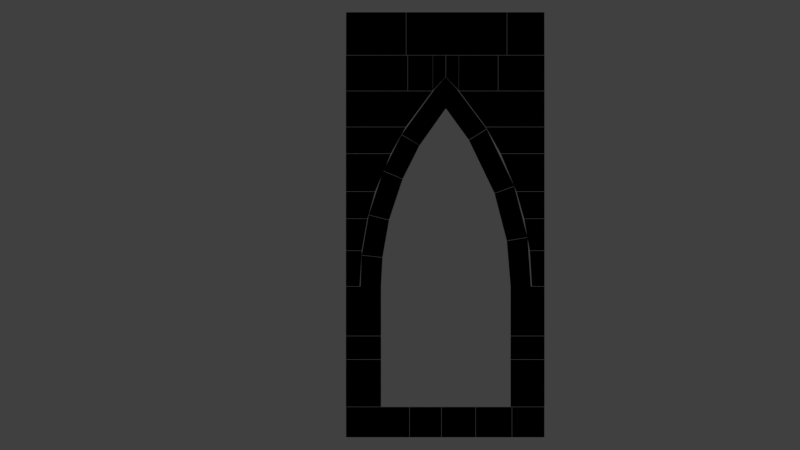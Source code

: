 # Source: FM_ARENA_0_Castle_0_SmallDoor.blend  (saved by Blender 2.79.0; exported with 4.5.12 LTS)
import bpy
from mathutils import Matrix  # noqa: F401  (used for matrix-valued properties, if any)

bpy.ops.wm.read_factory_settings(use_empty=True)
scene = bpy.context.scene
scene.name = 'Scene'

# ---- collections
col_collection_1 = bpy.data.collections.new('Collection 1'); scene.collection.children.link(col_collection_1)

# ---- materials (node trees are filled in below, after node groups)
mat_material_001 = bpy.data.materials.new('Material.001')
mat_material_001.alpha_threshold = 0.0
mat_material_001.diffuse_color = (0.0, 0.0, 0.0, 1.0)
mat_material_001.roughness = 0.5

# ---- material node trees

# ---- world
world_world = bpy.data.worlds.new('World'); scene.world = world_world
world_world.color = (0.05088, 0.05088, 0.05088)
world_world.use_sun_shadow = False
world_world.sun_shadow_jitter_overblur = 0.0
world_world.cycles.sampling_method = 'MANUAL'

# ---- cameras
cam_camera = bpy.data.cameras.new('Camera')
cam_camera.type = 'ORTHO'
cam_camera.clip_end = 100.0
cam_camera.lens = 35.0
cam_camera.sensor_width = 32.0
cam_camera.sensor_height = 18.0
cam_camera.ortho_scale = 28.21
cam_camera.dof.focus_distance = 0.0

# ---- lights
light_lamp = bpy.data.lights.new('Lamp', 'POINT')
light_lamp.transmission_factor = 0.0
light_lamp.cutoff_distance = 30.0
light_lamp.energy = 100.0
light_lamp.shadow_buffer_clip_start = 1.001
light_lamp.shadow_soft_size = 0.1
light_lamp.shadow_maximum_resolution = 0.006
light_lamp.use_absolute_resolution = True

# ---- meshes
me_wall = bpy.data.meshes.new('Wall')
me_wall.from_pydata([(-1.995, -0.995, 0.005), (-1.995, 0.995, 0.005), (-1.995, 0.995, 1.07), (-1.995, -0.995, 1.07), (0.2377, -0.995, 0.005), (0.2377, 0.995, 0.005), (0.2377, 0.995, 1.07), (0.2377, -0.995, 1.07), (3.859, -1.033, 0.005), (3.859, 1.033, 0.005), (3.859, 1.033, 1.07), (3.859, -1.033, 1.07), (4.995, -1.033, 0.005), (4.995, 1.033, 0.005), (4.995, 1.033, 1.07), (4.995, -1.033, 1.07), (0.2477, -0.9983, 0.005), (0.2477, 0.9983, 0.005), (0.2477, 0.9983, 1.07), (0.2477, -0.9983, 1.07), (1.361, -0.9983, 0.005), (1.361, 0.9983, 0.005), (1.361, 0.9983, 1.07), (1.361, -0.9983, 1.07), (1.371, -1.046, 0.005), (1.371, 1.046, 0.005), (1.371, 1.046, 1.07), (1.371, -1.046, 1.07), (2.568, -1.046, 0.005), (2.568, 1.046, 0.005), (2.568, 1.046, 1.07), (2.568, -1.046, 1.07), (2.578, -0.963, 0.005), (2.578, 0.963, 0.005), (2.578, 0.963, 1.07), (2.578, -0.963, 1.07), (3.849, -0.963, 0.005), (3.849, 0.963, 0.005), (3.849, 0.963, 1.07), (3.849, -0.963, 1.07), (-2.0, -1.04, 1.08), (-2.0, 1.04, 1.08), (-2.0, 1.04, 2.741), (-2.0, -1.04, 2.741), (-1.015, -1.04, 1.08), (-0.765, 1.04, 1.08), (-0.765, 1.04, 2.741), (-1.015, -1.04, 2.741), (4.055, -0.9929, 1.08), (3.805, 0.9929, 1.08), (3.805, 0.9929, 2.741), (4.055, -0.9929, 2.741), (5.0, -0.9929, 1.08), (5.0, 0.9929, 1.08), (5.0, 0.9929, 2.741), (5.0, -0.9929, 2.741), (-2.0, -0.9944, 2.751), (-2.0, 0.9944, 2.751), (-2.0, 0.9944, 3.57), (-2.0, -0.9944, 3.57), (-1.015, -0.9944, 2.751), (-0.765, 0.9944, 2.751), (-0.765, 0.9944, 3.57), (-1.015, -0.9944, 3.57), (4.055, -1.015, 2.751), (3.805, 1.015, 2.751), (3.805, 1.015, 3.57), (4.055, -1.015, 3.57), (5.0, -1.015, 2.751), (5.0, 1.015, 2.751), (5.0, 1.015, 3.57), (5.0, -1.015, 3.57), (-2.0, -1.046, 3.58), (-2.0, 1.046, 3.58), (-2.0, 1.046, 5.32), (-2.0, -1.046, 5.32), (-1.015, -1.046, 3.58), (-0.765, 1.046, 3.58), (-0.765, 1.046, 5.32), (-1.015, -1.046, 5.32), (4.055, -0.9717, 3.58), (3.805, 0.9717, 3.58), (3.805, 0.9717, 5.32), (4.055, -0.9717, 5.32), (5.0, -0.9717, 3.58), (5.0, 0.9717, 3.58), (5.0, 0.9717, 5.32), (5.0, -0.9717, 5.32), (-2.0, -0.9639, 5.33), (-2.0, 0.9639, 5.33), (-2.0, 0.9639, 6.579), (-2.0, -0.9639, 6.579), (-1.515, -0.9639, 5.33), (-1.515, 0.9639, 5.33), (-1.44, 0.9639, 6.579), (-1.44, -0.9639, 6.579), (4.555, -0.9936, 5.33), (4.555, 0.9936, 5.33), (4.48, 0.9936, 6.579), (4.48, -0.9936, 6.579), (5.0, -0.9936, 5.33), (5.0, 0.9936, 5.33), (5.0, 0.9936, 6.579), (5.0, -0.9936, 6.579), (-2.0, -0.952, 6.589), (-2.0, 0.952, 6.589), (-2.0, 0.952, 7.707), (-2.0, -0.952, 7.707), (-1.439, -0.952, 6.589), (-1.439, 0.952, 6.589), (-1.242, 0.952, 7.707), (-1.242, -0.952, 7.707), (4.479, -0.9763, 6.589), (4.479, 0.9763, 6.589), (4.282, 0.9763, 7.707), (4.282, -0.9763, 7.707), (5.0, -0.9763, 6.589), (5.0, 0.9763, 6.589), (5.0, 0.9763, 7.707), (5.0, -0.9763, 7.707), (-2.0, -0.9973, 7.717), (-2.0, 0.9973, 7.717), (-2.0, 0.9973, 8.663), (-2.0, -0.9973, 8.663), (-1.239, -0.9973, 7.717), (-1.239, 0.9973, 7.717), (-0.9715, 0.9973, 8.663), (-0.9715, -0.9973, 8.663), (4.279, -0.9676, 7.717), (4.279, 0.9676, 7.717), (4.012, 0.9676, 8.663), (4.012, -0.9676, 8.663), (5.0, -0.9676, 7.717), (5.0, 0.9676, 7.717), (5.0, 0.9676, 8.663), (5.0, -0.9676, 8.663), (-2.0, -0.9919, 8.673), (-2.0, 0.9919, 8.673), (-2.0, 0.9919, 9.999), (-2.0, -0.9919, 9.999), (-0.9682, -0.9919, 8.673), (-0.9682, 0.9919, 8.673), (-0.4201, 0.9919, 9.999), (-0.4201, -0.9919, 9.999), (4.008, -0.9985, 8.673), (4.008, 0.9985, 8.673), (3.46, 0.9985, 9.999), (3.46, -0.9985, 9.999), (5.0, -0.9985, 8.673), (5.0, 0.9985, 8.673), (5.0, 0.9985, 9.999), (5.0, -0.9985, 9.999), (-2.0, -1.039, 10.01), (-2.0, 1.039, 10.01), (-2.0, 1.039, 10.94), (-2.0, -1.039, 10.94), (-0.4151, -1.039, 10.01), (-0.4151, 1.039, 10.01), (0.1065, 1.039, 10.94), (0.1065, -1.039, 10.94), (3.455, -1.048, 10.01), (3.455, 1.048, 10.01), (2.933, 1.048, 10.94), (2.933, -1.048, 10.94), (5.0, -1.048, 10.01), (5.0, 1.048, 10.01), (5.0, 1.048, 10.94), (5.0, -1.048, 10.94), (-2.0, -1.019, 10.95), (-2.0, 1.019, 10.95), (-2.0, 1.019, 12.21), (-2.0, -1.019, 12.21), (0.1129, -1.019, 10.95), (0.1129, 1.019, 10.95), (1.05, 1.019, 12.21), (1.05, -1.019, 12.21), (2.927, -1.007, 10.95), (2.927, 1.007, 10.95), (1.99, 1.007, 12.21), (1.99, -1.007, 12.21), (5.0, -1.007, 10.95), (5.0, 1.007, 10.95), (5.0, 1.007, 12.21), (5.0, -1.007, 12.21), (1.064, -0.9592, 12.23), (1.064, 0.9592, 12.23), (1.064, 0.9592, 13.47), (1.064, -0.9592, 13.47), (1.515, -0.9592, 12.71), (1.515, 0.9592, 12.71), (1.515, 0.9592, 13.47), (1.515, -0.9592, 13.47), (-2.0, -1.044, 12.22), (-2.0, 1.044, 12.22), (-2.0, 1.044, 13.47), (-2.0, -1.044, 13.47), (0.1727, -1.044, 12.22), (0.1727, 1.044, 12.22), (0.1727, 1.044, 13.47), (0.1727, -1.044, 13.47), (0.1827, -1.024, 12.22), (0.1827, 1.024, 12.22), (0.1827, 1.024, 13.47), (0.1827, -1.024, 13.47), (1.059, -1.024, 12.22), (1.059, 1.024, 12.22), (1.059, 1.024, 13.47), (1.059, -1.024, 13.47), (1.525, -1.045, 12.71), (1.525, 1.045, 12.71), (1.525, 1.045, 13.47), (1.525, -1.045, 13.47), (1.976, -1.045, 12.23), (1.976, 1.045, 12.23), (1.976, 1.045, 13.47), (1.976, -1.045, 13.47), (1.981, -0.9661, 12.22), (1.981, 0.9661, 12.22), (1.981, 0.9661, 13.47), (1.981, -0.9661, 13.47), (3.361, -0.9661, 12.22), (3.361, 0.9661, 12.22), (3.361, 0.9661, 13.47), (3.361, -0.9661, 13.47), (3.371, -0.96, 12.22), (3.371, 0.96, 12.22), (3.371, 0.96, 13.47), (3.371, -0.96, 13.47), (5.0, -0.96, 12.22), (5.0, 0.96, 12.22), (5.0, 0.96, 13.47), (5.0, -0.96, 13.47), (-1.995, -0.9551, 13.48), (-1.995, 0.9551, 13.48), (-1.995, 0.9551, 14.99), (-1.995, -0.9551, 14.99), (0.1159, -0.9551, 13.48), (0.1159, 0.9551, 13.48), (0.1159, 0.9551, 14.99), (0.1159, -0.9551, 14.99), (3.683, -1.009, 13.48), (3.683, 1.009, 13.48), (3.683, 1.009, 14.99), (3.683, -1.009, 14.99), (4.995, -1.009, 13.48), (4.995, 1.009, 13.48), (4.995, 1.009, 14.99), (4.995, -1.009, 14.99), (0.1259, -1.049, 13.48), (0.1259, 1.049, 13.48), (0.1259, 1.049, 14.99), (0.1259, -1.049, 14.99), (1.899, -1.049, 13.48), (1.899, 1.049, 13.48), (1.899, 1.049, 14.99), (1.899, -1.049, 14.99), (3.673, -1.049, 13.48), (3.673, 1.049, 13.48), (3.673, 1.049, 14.99), (3.673, -1.049, 14.99), (-1.011, -0.967, 5.037), (-0.765, 0.9729, 5.33), (-1.501, 0.9729, 5.023), (-1.501, -0.967, 5.023), (-0.9607, -0.967, 6.367), (-0.7121, 0.9729, 6.341), (-1.448, 0.9729, 6.418), (-1.448, -0.967, 6.418), (-0.9597, -1.029, 6.377), (-0.7111, 0.9915, 6.35), (-1.447, 0.9915, 6.428), (-1.447, -1.029, 6.428), (-0.7247, -1.029, 7.72), (-0.4819, 0.9915, 7.66), (-1.201, 0.9915, 7.837), (-1.201, -1.029, 7.837), (-0.7223, -0.9807, 7.729), (-0.4796, 1.038, 7.669), (-1.198, 1.038, 7.847), (-1.198, -0.9807, 7.847), (-0.2349, -0.9807, 9.202), (-0.00432, 1.038, 9.105), (-0.6867, 1.038, 9.391), (-0.6867, -0.9807, 9.391), (-0.231, -0.9521, 9.211), (-0.0005908, 0.9877, 9.114), (-0.6827, 0.9877, 9.401), (-0.6827, -0.9521, 9.401), (0.3789, -0.9521, 10.42), (0.5942, 0.9877, 10.3), (-0.04291, 0.9877, 10.67), (-0.04291, -0.9521, 10.67), (0.384, -0.9687, 10.43), (0.5991, 0.9695, 10.3), (-0.03764, 0.9695, 10.68), (-0.03764, -0.9687, 10.68), (1.517, -0.9687, 11.98), (1.517, 0.9695, 11.6), (1.15, 0.9695, 12.31), (1.15, -0.9687, 12.31), (1.523, -1.005, 11.98), (1.523, 0.9672, 11.6), (1.89, 0.9672, 12.31), (1.89, -1.005, 12.31), (2.542, -1.005, 10.62), (2.33, 0.9672, 10.49), (2.958, 0.9672, 10.88), (2.958, -1.005, 10.88), (2.547, -0.9986, 10.61), (2.335, 1.049, 10.48), (2.964, 1.049, 10.87), (2.964, -0.9986, 10.87), (3.471, -0.9986, 8.696), (3.236, 1.049, 8.612), (3.933, 1.049, 8.861), (3.933, -0.9986, 8.861), (3.474, -0.9798, 8.686), (3.239, 1.042, 8.603), (3.936, 1.042, 8.851), (3.936, -0.9798, 8.851), (3.918, -0.9798, 6.976), (3.671, 1.042, 6.935), (4.401, 1.042, 7.057), (4.401, -0.9798, 7.057), (3.92, -1.042, 6.967), (3.673, 1.015, 6.926), (4.403, 1.015, 7.047), (4.403, -1.042, 7.047), (4.051, -1.042, 5.037), (3.805, 1.015, 5.33), (4.541, 1.015, 5.023), (4.541, -1.042, 5.023), (1.52, 0.9969, 12.71), (1.145, 0.9969, 12.3), (1.52, 0.9969, 11.6), (1.895, 0.9969, 12.3), (1.52, -0.9969, 12.71), (1.145, -0.9969, 12.3), (1.52, -0.9969, 11.99), (1.895, -0.9969, 12.3)], [], [(0, 3, 2, 1), (0, 1, 5, 4), (1, 2, 6, 5), (2, 3, 7, 6), (3, 0, 4, 7), (4, 5, 6, 7), (8, 11, 10, 9), (8, 9, 13, 12), (9, 10, 14, 13), (10, 11, 15, 14), (11, 8, 12, 15), (12, 13, 14, 15), (16, 19, 18, 17), (16, 17, 21, 20), (17, 18, 22, 21), (18, 19, 23, 22), (19, 16, 20, 23), (20, 21, 22, 23), (24, 27, 26, 25), (24, 25, 29, 28), (25, 26, 30, 29), (26, 27, 31, 30), (27, 24, 28, 31), (28, 29, 30, 31), (32, 35, 34, 33), (32, 33, 37, 36), (33, 34, 38, 37), (34, 35, 39, 38), (35, 32, 36, 39), (36, 37, 38, 39), (40, 43, 42, 41), (40, 41, 45, 44), (41, 42, 46, 45), (42, 43, 47, 46), (43, 40, 44, 47), (44, 45, 46, 47), (48, 51, 50, 49), (48, 49, 53, 52), (49, 50, 54, 53), (50, 51, 55, 54), (51, 48, 52, 55), (52, 53, 54, 55), (56, 59, 58, 57), (56, 57, 61, 60), (57, 58, 62, 61), (58, 59, 63, 62), (59, 56, 60, 63), (60, 61, 62, 63), (64, 67, 66, 65), (64, 65, 69, 68), (65, 66, 70, 69), (66, 67, 71, 70), (67, 64, 68, 71), (68, 69, 70, 71), (72, 75, 74, 73), (72, 73, 77, 76), (73, 74, 78, 77), (74, 75, 79, 78), (75, 72, 76, 79), (76, 77, 78, 79), (80, 83, 82, 81), (80, 81, 85, 84), (81, 82, 86, 85), (82, 83, 87, 86), (83, 80, 84, 87), (84, 85, 86, 87), (88, 91, 90, 89), (88, 89, 93, 92), (89, 90, 94, 93), (90, 91, 95, 94), (91, 88, 92, 95), (92, 93, 94, 95), (96, 99, 98, 97), (96, 97, 101, 100), (97, 98, 102, 101), (98, 99, 103, 102), (99, 96, 100, 103), (100, 101, 102, 103), (104, 107, 106, 105), (104, 105, 109, 108), (105, 106, 110, 109), (106, 107, 111, 110), (107, 104, 108, 111), (108, 109, 110, 111), (112, 115, 114, 113), (112, 113, 117, 116), (113, 114, 118, 117), (114, 115, 119, 118), (115, 112, 116, 119), (116, 117, 118, 119), (120, 123, 122, 121), (120, 121, 125, 124), (121, 122, 126, 125), (122, 123, 127, 126), (123, 120, 124, 127), (124, 125, 126, 127), (128, 131, 130, 129), (128, 129, 133, 132), (129, 130, 134, 133), (130, 131, 135, 134), (131, 128, 132, 135), (132, 133, 134, 135), (136, 139, 138, 137), (136, 137, 141, 140), (137, 138, 142, 141), (138, 139, 143, 142), (139, 136, 140, 143), (140, 141, 142, 143), (144, 147, 146, 145), (144, 145, 149, 148), (145, 146, 150, 149), (146, 147, 151, 150), (147, 144, 148, 151), (148, 149, 150, 151), (152, 155, 154, 153), (152, 153, 157, 156), (153, 154, 158, 157), (154, 155, 159, 158), (155, 152, 156, 159), (156, 157, 158, 159), (160, 163, 162, 161), (160, 161, 165, 164), (161, 162, 166, 165), (162, 163, 167, 166), (163, 160, 164, 167), (164, 165, 166, 167), (168, 171, 170, 169), (168, 169, 173, 172), (169, 170, 174, 173), (170, 171, 175, 174), (171, 168, 172, 175), (172, 173, 174, 175), (176, 179, 178, 177), (176, 177, 181, 180), (177, 178, 182, 181), (178, 179, 183, 182), (179, 176, 180, 183), (180, 181, 182, 183), (184, 187, 186, 185), (184, 185, 189, 188), (185, 186, 190, 189), (186, 187, 191, 190), (187, 184, 188, 191), (188, 189, 190, 191), (192, 195, 194, 193), (192, 193, 197, 196), (193, 194, 198, 197), (194, 195, 199, 198), (195, 192, 196, 199), (196, 197, 198, 199), (200, 203, 202, 201), (200, 201, 205, 204), (201, 202, 206, 205), (202, 203, 207, 206), (203, 200, 204, 207), (204, 205, 206, 207), (208, 211, 210, 209), (208, 209, 213, 212), (209, 210, 214, 213), (210, 211, 215, 214), (211, 208, 212, 215), (212, 213, 214, 215), (216, 219, 218, 217), (216, 217, 221, 220), (217, 218, 222, 221), (218, 219, 223, 222), (219, 216, 220, 223), (220, 221, 222, 223), (224, 227, 226, 225), (224, 225, 229, 228), (225, 226, 230, 229), (226, 227, 231, 230), (227, 224, 228, 231), (228, 229, 230, 231), (232, 235, 234, 233), (232, 233, 237, 236), (233, 234, 238, 237), (234, 235, 239, 238), (235, 232, 236, 239), (236, 237, 238, 239), (240, 243, 242, 241), (240, 241, 245, 244), (241, 242, 246, 245), (242, 243, 247, 246), (243, 240, 244, 247), (244, 245, 246, 247), (248, 251, 250, 249), (248, 249, 253, 252), (249, 250, 254, 253), (250, 251, 255, 254), (251, 248, 252, 255), (252, 253, 257, 256), (253, 254, 258, 257), (254, 255, 259, 258), (255, 252, 256, 259), (256, 257, 258, 259), (260, 263, 262, 261), (260, 261, 265, 264), (261, 262, 266, 265), (262, 263, 267, 266), (263, 260, 264, 267), (264, 265, 266, 267), (268, 271, 270, 269), (268, 269, 273, 272), (269, 270, 274, 273), (270, 271, 275, 274), (271, 268, 272, 275), (272, 273, 274, 275), (276, 279, 278, 277), (276, 277, 281, 280), (277, 278, 282, 281), (278, 279, 283, 282), (279, 276, 280, 283), (280, 281, 282, 283), (284, 287, 286, 285), (284, 285, 289, 288), (285, 286, 290, 289), (286, 287, 291, 290), (287, 284, 288, 291), (288, 289, 290, 291), (292, 295, 294, 293), (292, 293, 297, 296), (293, 294, 298, 297), (294, 295, 299, 298), (295, 292, 296, 299), (296, 297, 298, 299), (300, 303, 302, 301), (300, 301, 305, 304), (301, 302, 306, 305), (302, 303, 307, 306), (303, 300, 304, 307), (304, 305, 306, 307), (308, 311, 310, 309), (308, 309, 313, 312), (309, 310, 314, 313), (310, 311, 315, 314), (311, 308, 312, 315), (312, 313, 314, 315), (316, 319, 318, 317), (316, 317, 321, 320), (317, 318, 322, 321), (318, 319, 323, 322), (319, 316, 320, 323), (320, 321, 322, 323), (324, 327, 326, 325), (324, 325, 329, 328), (325, 326, 330, 329), (326, 327, 331, 330), (327, 324, 328, 331), (328, 329, 330, 331), (335, 334, 333, 332), (336, 337, 338, 339), (336, 339, 335, 332), (337, 336, 332, 333), (338, 337, 333, 334), (339, 338, 334, 335)])
_uv = me_wall.uv_layers.new(name='UVMap')
_uv.uv.foreach_set('vector', [0.8487, 0.1136, 0.8908, 0.1136, 0.8908, 0.1922, 0.8487, 0.1922, 0.3254, 0.08821, 0.2467, 0.0882, 0.2467, 0.0, 0.3254, 1.189e-06, 0.8385, 0.289, 0.7964, 0.289, 0.7964, 0.2008, 0.8385, 0.2008, 0.3274, 0.3276, 0.2487, 0.3276, 0.2487, 0.2394, 0.3274, 0.2394, 0.8347, 0.4095, 0.7926, 0.4095, 0.7926, 0.3213, 0.8347, 0.3213, 0.8938, 0.4384, 0.8938, 0.517, 0.8517, 0.5169, 0.8517, 0.4384, 0.8671, 0.08157, 0.8249, 0.0816, 0.8249, 2.549e-05, 0.8671, 0.0, 0.6979, 0.7574, 0.6979, 0.839, 0.653, 0.839, 0.653, 0.7574, 0.8807, 0.321, 0.8385, 0.321, 0.8385, 0.2762, 0.8807, 0.2762, 0.5999, 0.8394, 0.5999, 0.7578, 0.6448, 0.7578, 0.6448, 0.8394, 0.4072, 0.911, 0.4494, 0.911, 0.4494, 0.9559, 0.4072, 0.9559, 0.8769, 0.3214, 0.8769, 0.4029, 0.8347, 0.4029, 0.8347, 0.3213, 0.8464, 0.7542, 0.8886, 0.7542, 0.8886, 0.8331, 0.8464, 0.8331, 0.8027, 0.6764, 0.8027, 0.5976, 0.8468, 0.5976, 0.8468, 0.6764, 0.7476, 0.9574, 0.7054, 0.9574, 0.7054, 0.9134, 0.7476, 0.9134, 0.8046, 0.1924, 0.8046, 0.1136, 0.8487, 0.1136, 0.8487, 0.1924, 0.7882, 0.3209, 0.7461, 0.3209, 0.7461, 0.2769, 0.7882, 0.2769, 0.8889, 0.5976, 0.8889, 0.6765, 0.8468, 0.6764, 0.8468, 0.5976, 0.4774, 0.7606, 0.5195, 0.7605, 0.5195, 0.8432, 0.4774, 0.8432, 0.7113, 0.521, 0.7113, 0.4384, 0.7587, 0.4384, 0.7587, 0.521, 0.6951, 0.9507, 0.653, 0.9507, 0.653, 0.9034, 0.6951, 0.9034, 0.4774, 0.7605, 0.4774, 0.6779, 0.5248, 0.6779, 0.5248, 0.7605, 0.642, 0.951, 0.5999, 0.951, 0.5999, 0.9037, 0.642, 0.9037, 0.8464, 0.7543, 0.8464, 0.8369, 0.8043, 0.8369, 0.8043, 0.7542, 0.8671, 2.547e-05, 0.9092, 0.0, 0.9092, 0.07608, 0.8671, 0.0761, 0.7616, 0.521, 0.7616, 0.5971, 0.7113, 0.5971, 0.7113, 0.521, 0.1252, 0.9474, 0.083, 0.9474, 0.083, 0.8972, 0.1252, 0.8972, 0.7964, 0.2008, 0.7964, 0.2769, 0.7461, 0.2769, 0.7461, 0.2008, 0.919, 0.4314, 0.8769, 0.4314, 0.8769, 0.3812, 0.919, 0.3812, 0.4073, 0.911, 0.4073, 0.8349, 0.4494, 0.8349, 0.4494, 0.911, 0.083, 0.445, 0.1487, 0.4449, 0.1487, 0.5271, 0.083, 0.5272, 0.7573, 0.1136, 0.7573, 0.1958, 0.7084, 0.1958, 0.7183, 0.1136, 0.8038, 0.8301, 0.8038, 0.8957, 0.7549, 0.8957, 0.7549, 0.8301, 0.5862, 0.6737, 0.5862, 0.7559, 0.5472, 0.7559, 0.5373, 0.6737, 0.7939, 0.8957, 0.7939, 0.9613, 0.7549, 0.9613, 0.7549, 0.8957, 0.5229, 0.3213, 0.5229, 0.4037, 0.4572, 0.404, 0.4572, 0.3216, 0.5483, 0.1993, 0.4826, 0.1991, 0.4826, 0.1205, 0.5483, 0.1207, 0.7153, 0.835, 0.7054, 0.7566, 0.7527, 0.7566, 0.7527, 0.835, 0.8886, 0.8198, 0.8886, 0.7542, 0.9359, 0.7542, 0.9359, 0.8198, 0.4546, 0.7564, 0.4447, 0.8349, 0.4073, 0.8349, 0.4073, 0.7564, 0.0374, 0.8969, 0.0374, 0.9625, 1.887e-08, 0.9625, 0.0, 0.8969, 0.3274, 0.5643, 0.3274, 0.4859, 0.3931, 0.486, 0.3931, 0.5644, 0.9669, 0.5946, 0.9345, 0.5946, 0.9345, 0.5161, 0.9669, 0.516, 0.7755, 0.0, 0.7755, 0.07857, 0.7266, 0.07857, 0.7365, 5.934e-07, 0.2154, 0.8209, 0.2478, 0.8209, 0.2478, 0.8697, 0.2154, 0.8697, 0.7437, 0.3999, 0.7437, 0.3213, 0.7827, 0.3213, 0.7926, 0.3999, 0.6926, 0.3195, 0.6602, 0.3195, 0.6602, 0.2806, 0.6926, 0.2806, 0.9629, 0.4338, 0.9629, 0.5125, 0.9305, 0.5127, 0.9305, 0.4339, 0.0818, 0.7613, 0.04939, 0.7612, 0.04939, 0.6808, 0.0818, 0.6809, 0.7947, 0.1136, 0.8046, 0.1938, 0.7573, 0.1938, 0.7573, 0.1136, 0.2487, 0.9362, 0.2811, 0.9362, 0.2811, 0.9834, 0.2487, 0.9834, 0.7554, 0.6778, 0.7653, 0.5976, 0.8027, 0.5976, 0.8027, 0.6778, 0.4897, 0.4413, 0.4572, 0.4413, 0.4572, 0.404, 0.4897, 0.404, 0.1644, 0.681, 0.1644, 0.7612, 0.132, 0.7612, 0.132, 0.681, 0.2348, 0.4897, 0.166, 0.4898, 0.166, 0.4071, 0.2348, 0.4071, 0.7437, 0.3213, 0.7437, 0.404, 0.6948, 0.404, 0.7047, 0.3213, 0.2149, 0.8064, 0.2149, 0.8751, 0.166, 0.8751, 0.166, 0.8064, 0.7461, 0.2008, 0.7461, 0.2835, 0.7071, 0.2835, 0.6972, 0.2008, 0.8854, 0.8955, 0.8854, 0.9643, 0.8464, 0.9643, 0.8464, 0.8955, 0.3274, 0.4859, 0.3274, 0.403, 0.3962, 0.4027, 0.3962, 0.4856, 0.06883, 0.5236, 0.0, 0.5234, 0.0, 0.4464, 0.06883, 0.4467, 0.0929, 0.8364, 0.083, 0.7596, 0.1303, 0.7596, 0.1303, 0.8364, 0.8493, 0.7457, 0.8493, 0.677, 0.8966, 0.677, 0.8966, 0.7457, 0.0, 0.8361, 0.009895, 0.7593, 0.0473, 0.7593, 0.0473, 0.8361, 0.9662, 0.3213, 0.9662, 0.3901, 0.9288, 0.3901, 0.9288, 0.3213, 0.4774, 0.5186, 0.4774, 0.4418, 0.5462, 0.4419, 0.5462, 0.5186, 0.7616, 0.5211, 0.811, 0.521, 0.811, 0.5972, 0.7616, 0.5972, 0.9662, 0.3975, 0.9662, 0.3213, 0.9854, 0.3213, 0.9854, 0.3975, 0.143, 0.2776, 0.143, 0.2283, 0.1652, 0.2283, 0.1622, 0.2776, 0.08217, 0.1401, 0.08217, 0.2163, 0.06, 0.2163, 0.06, 0.1401, 0.08217, 0.2163, 0.08217, 0.2656, 0.06297, 0.2656, 0.06, 0.2163, 0.2487, 0.8064, 0.2487, 0.7303, 0.2982, 0.7303, 0.2982, 0.8064, 0.7549, 0.7566, 0.7054, 0.7566, 0.7054, 0.6781, 0.7549, 0.6781, 0.3274, 0.4894, 0.3274, 0.5679, 0.3098, 0.5679, 0.3098, 0.4894, 0.656, 1.0, 0.653, 0.9507, 0.6736, 0.9507, 0.6736, 1.0, 0.9629, 0.5123, 0.9629, 0.4338, 0.9835, 0.4338, 0.9835, 0.5123, 0.5864, 0.9487, 0.5834, 0.998, 0.5658, 0.998, 0.5658, 0.9487, 0.04939, 0.6808, 0.04939, 0.7593, 1.887e-08, 0.7592, 0.0, 0.6808, 0.2487, 0.8064, 0.2929, 0.8064, 0.2929, 0.8816, 0.2487, 0.8817, 0.226, 0.565, 0.226, 0.4898, 0.2482, 0.4898, 0.2482, 0.565, 0.083, 0.9916, 0.083, 0.9474, 0.113, 0.9474, 0.1052, 0.9916, 0.1355, 0.9163, 0.1355, 0.8411, 0.1655, 0.8411, 0.1655, 0.9163, 0.9934, 0.677, 0.9934, 0.7211, 0.9712, 0.7211, 0.9634, 0.677, 0.8385, 0.2762, 0.8385, 0.2009, 0.8831, 0.2008, 0.8831, 0.276, 0.8049, 0.677, 0.8493, 0.6771, 0.8493, 0.7542, 0.8049, 0.7541, 0.4545, 0.8336, 0.4545, 0.7564, 0.4752, 0.7564, 0.4752, 0.8336, 0.9726, 0.9572, 0.9648, 0.913, 0.9932, 0.913, 0.9932, 0.9572, 0.9359, 0.8314, 0.9359, 0.7542, 0.9643, 0.7542, 0.9643, 0.8314, 0.5658, 0.9487, 0.558, 0.9929, 0.5373, 0.9929, 0.5373, 0.9487, 0.3717, 0.7996, 0.3717, 0.8767, 0.3274, 0.8767, 0.3274, 0.7996, 0.3274, 0.8768, 0.3649, 0.8767, 0.3649, 0.9555, 0.3274, 0.9555, 0.05153, 0.6783, 0.05153, 0.5995, 0.08163, 0.5995, 0.08163, 0.6783, 0.6602, 0.3212, 0.6227, 0.3212, 0.6227, 0.2806, 0.6602, 0.2911, 0.8954, 0.5182, 0.8954, 0.597, 0.8547, 0.597, 0.8547, 0.5182, 0.6227, 0.3212, 0.5853, 0.3212, 0.5853, 0.2911, 0.6227, 0.2806, 0.2028, 0.9541, 0.2028, 0.8753, 0.2406, 0.8751, 0.2406, 0.9539, 0.8966, 0.677, 0.9344, 0.6772, 0.9344, 0.7536, 0.8966, 0.7534, 0.2982, 0.9663, 0.2982, 0.8898, 0.3267, 0.8898, 0.3267, 0.9663, 0.5688, 0.09163, 0.6062, 0.08104, 0.6062, 0.1201, 0.5688, 0.1201, 0.9345, 0.5182, 0.9345, 0.5946, 0.8954, 0.5946, 0.8954, 0.5182, 0.4946, 0.3208, 0.4572, 0.3102, 0.4572, 0.2817, 0.4946, 0.2817, 0.3649, 0.9532, 0.3649, 0.8767, 0.4022, 0.8768, 0.4022, 0.9532, 0.7071, 0.597, 0.6546, 0.597, 0.6546, 0.5187, 0.7071, 0.5186, 0.7054, 0.9134, 0.7054, 0.835, 0.7463, 0.835, 0.7463, 0.9134, 0.5898, 0.8942, 0.5373, 0.8942, 0.5373, 0.8317, 0.5898, 0.8534, 0.5999, 0.5186, 0.5999, 0.597, 0.5373, 0.597, 0.5373, 0.5186, 0.8989, 0.8955, 0.8464, 0.8955, 0.8464, 0.8548, 0.8989, 0.8331, 0.4073, 0.6768, 0.4073, 0.5985, 0.4606, 0.598, 0.4606, 0.6764, 0.653, 0.6768, 0.5999, 0.6764, 0.5999, 0.5976, 0.653, 0.5979, 0.8889, 0.6764, 0.8889, 0.5976, 0.9281, 0.5976, 0.9281, 0.6764, 0.0, 0.8577, 0.05247, 0.8361, 0.05247, 0.8969, 0.0, 0.8969, 0.6092, 0.1205, 0.6092, 0.1994, 0.5483, 0.1994, 0.5483, 0.1205, 0.083, 0.8364, 0.1355, 0.858, 0.1355, 0.8972, 0.083, 0.8972, 0.653, 0.6764, 0.653, 0.5976, 0.7054, 0.5976, 0.7054, 0.6765, 0.9459, 0.08207, 0.9092, 0.08209, 0.9092, 2.222e-05, 0.9459, 0.0, 0.5688, 0.0, 0.5688, 0.08208, 0.506, 0.08208, 0.506, 9.513e-07, 0.9276, 0.1968, 0.8908, 0.1968, 0.8908, 0.1136, 0.9276, 0.1342, 0.1652, 0.3635, 0.083, 0.3635, 0.083, 0.2803, 0.1652, 0.2803, 0.9305, 0.517, 0.8938, 0.517, 0.8938, 0.4544, 0.9305, 0.4338, 0.8419, 0.8369, 0.8419, 0.919, 0.8043, 0.9194, 0.8043, 0.8374, 0.9205, 0.284, 0.8831, 0.2836, 0.8831, 0.2008, 0.9205, 0.2012, 0.2487, 0.5722, 0.2487, 0.4894, 0.3098, 0.4894, 0.3098, 0.5722, 0.166, 0.8957, 0.2028, 0.8751, 0.2028, 0.9568, 0.166, 0.9568, 0.0, 0.3631, 2.831e-08, 0.2803, 0.08179, 0.2803, 0.08179, 0.3631, 0.9205, 0.2008, 0.9572, 0.2214, 0.9572, 0.2825, 0.9205, 0.2825, 0.9356, 0.8331, 0.9356, 0.9159, 0.8989, 0.9159, 0.8989, 0.8331, 0.7554, 0.678, 0.7054, 0.6781, 0.7054, 0.5976, 0.7554, 0.5976, 0.4061, 0.08347, 0.3254, 0.08347, 0.3254, 0.0, 0.4061, 1.219e-06, 0.4572, 0.4418, 0.4073, 0.4418, 0.4073, 0.3213, 0.4572, 0.3584, 0.2467, 0.1205, 0.166, 0.1205, 0.166, 0.0, 0.2467, 1.177e-08, 0.4572, 0.3213, 0.4072, 0.3213, 0.4072, 0.2378, 0.4572, 0.2008, 0.05153, 0.5995, 0.05153, 0.68, 0.0, 0.6808, 3.775e-08, 0.6003, 0.7113, 0.5186, 0.6602, 0.5179, 0.6602, 0.4384, 0.7113, 0.439, 0.4072, 0.3213, 0.3274, 0.3213, 0.3274, 0.2394, 0.4072, 0.2394, 0.4561, 0.08189, 0.4061, 0.1189, 0.4061, 1.884e-08, 0.4561, 0.0, 0.2457, 0.2394, 0.166, 0.2394, 0.166, 0.1205, 0.2457, 0.1205, 0.4561, 0.0, 0.506, 0.03703, 0.506, 0.1189, 0.4561, 0.1189, 0.4572, 0.6769, 0.4572, 0.7564, 0.4073, 0.7564, 0.4073, 0.6768, 0.5865, 0.8317, 0.5373, 0.8317, 0.5373, 0.756, 0.5865, 0.7559, 0.7549, 0.7542, 0.7549, 0.6785, 0.775, 0.6781, 0.775, 0.7538, 0.9999, 0.2008, 0.9999, 0.2499, 0.982, 0.2499, 0.982, 0.2201, 0.08233, 0.5236, 0.08233, 0.5994, 0.06448, 0.5994, 0.06448, 0.5236, 0.3265, 0.5722, 0.3265, 0.6213, 0.3086, 0.602, 0.3086, 0.5722, 0.775, 0.7538, 0.775, 0.6781, 0.8049, 0.6781, 0.8049, 0.7539, 0.3769, 0.7224, 0.3274, 0.7224, 0.3274, 0.6399, 0.3769, 0.6399, 0.166, 0.2394, 0.2487, 0.2394, 0.2487, 0.3253, 0.166, 0.3253, 0.6092, 0.1136, 0.6587, 0.1136, 0.6587, 0.1994, 0.6092, 0.1994, 0.2457, 0.1205, 0.3284, 0.1205, 0.3284, 0.2063, 0.2457, 0.2063, 0.6772, 0.08584, 0.6278, 0.08584, 0.6278, 7.653e-09, 0.6772, 0.0, 0.6772, 0.0825, 0.6772, 0.0, 0.7266, 4.83e-05, 0.7266, 0.08255, 0.7024, 0.7574, 0.653, 0.7574, 0.653, 0.6765, 0.7024, 0.6765, 0.9276, 0.1945, 0.9276, 0.1136, 0.9622, 0.1136, 0.9622, 0.1945, 0.9336, 0.9159, 0.9336, 0.9653, 0.8989, 0.9653, 0.8989, 0.9159, 0.9281, 0.6764, 0.9281, 0.5955, 0.9628, 0.5955, 0.9628, 0.6764, 0.1655, 0.9163, 0.1655, 0.9657, 0.1308, 0.9657, 0.1308, 0.9163, 0.6493, 0.6769, 0.6493, 0.7578, 0.5999, 0.7577, 0.5999, 0.6768, 0.6785, 0.1139, 0.7084, 0.1139, 0.7084, 0.1964, 0.6785, 0.1964, 0.6785, 0.1139, 0.6785, 0.1964, 0.6587, 0.1961, 0.6587, 0.1136, 0.9999, 0.2692, 0.9999, 0.299, 0.982, 0.299, 0.982, 0.2499, 0.9643, 0.8314, 0.9643, 0.7488, 0.9821, 0.7488, 0.9821, 0.8314, 0.9821, 0.7979, 0.9821, 0.7681, 1.0, 0.7488, 1.0, 0.7979, 0.2487, 0.7302, 0.2487, 0.6477, 0.2978, 0.6477, 0.2978, 0.7303, 0.2154, 0.8064, 0.166, 0.8064, 0.166, 0.7301, 0.2154, 0.7301, 0.532, 0.6015, 0.532, 0.6779, 0.4774, 0.6779, 0.4774, 0.6015, 0.2981, 0.9362, 0.2487, 0.9362, 0.2487, 0.8817, 0.2981, 0.8817, 0.1376, 0.6047, 0.1376, 0.681, 0.083, 0.681, 0.083, 0.6047, 0.5868, 0.9487, 0.5373, 0.9487, 0.5373, 0.8942, 0.5868, 0.8942, 0.808, 0.4384, 0.808, 0.5147, 0.7587, 0.5147, 0.7587, 0.4384, 0.8249, 0.07584, 0.7755, 0.07587, 0.7755, 2.986e-05, 0.8249, 0.0, 0.4073, 0.598, 0.4073, 0.5222, 0.4717, 0.5222, 0.4717, 0.598, 0.7024, 0.9034, 0.653, 0.9034, 0.653, 0.839, 0.7024, 0.839, 0.06448, 0.5236, 0.06448, 0.5995, 0.0, 0.5995, 1.887e-08, 0.5236, 0.6493, 0.9037, 0.5999, 0.9037, 0.5999, 0.8394, 0.6493, 0.8394, 0.8043, 0.7543, 0.8043, 0.8301, 0.7549, 0.8301, 0.7549, 0.7542, 0.3874, 0.6398, 0.3274, 0.6399, 0.3274, 0.5644, 0.3874, 0.5644, 0.2487, 0.3276, 0.3243, 0.3276, 0.3243, 0.411, 0.2487, 0.411, 0.226, 0.5732, 0.166, 0.5732, 0.166, 0.4898, 0.226, 0.4898, 1.18e-08, 0.3631, 0.07561, 0.3631, 0.07561, 0.4464, 0.0, 0.4464, 0.5829, 0.4047, 0.5229, 0.4047, 0.5229, 0.3213, 0.5829, 0.3213, 0.2487, 0.6476, 0.2487, 0.5722, 0.3086, 0.5722, 0.3086, 0.6477, 0.6429, 0.401, 0.5829, 0.401, 0.5829, 0.3214, 0.6429, 0.3213, 0.6948, 0.3213, 0.6948, 0.401, 0.6429, 0.401, 0.6429, 0.3213, 0.4774, 0.9031, 0.4774, 0.8432, 0.5293, 0.8432, 0.5293, 0.9031, 0.6453, 0.2805, 0.6453, 0.2008, 0.6972, 0.2008, 0.6972, 0.2805, 0.9288, 0.3213, 0.9288, 0.3812, 0.8769, 0.3812, 0.8769, 0.3213, 0.6453, 0.2009, 0.6453, 0.2806, 0.5853, 0.2805, 0.5853, 0.2008, 0.5853, 0.2836, 0.5253, 0.2837, 0.5253, 0.2008, 0.5853, 0.2008, 0.083, 0.1401, 4.718e-09, 0.1401, 0.0, 0.07007, 0.083, 0.07007, 0.06, 0.2803, 0.0, 0.2803, 0.0, 0.2102, 0.06, 0.2102, 0.083, 0.0, 0.166, 1.236e-08, 0.166, 0.07007, 0.083, 0.07007, 0.143, 0.2803, 0.083, 0.2803, 0.083, 0.2102, 0.143, 0.2102, 0.083, 0.07007, 0.0, 0.07007, 4.718e-09, 0.0, 0.083, 1.253e-06, 0.06, 0.2102, 0.0, 0.2102, 0.0, 0.1401, 0.06, 0.1401, 0.083, 0.07007, 0.166, 0.07007, 0.166, 0.1401, 0.083, 0.1401, 0.143, 0.2102, 0.083, 0.2102, 0.083, 0.1401, 0.143, 0.1401, 0.5373, 0.5187, 0.5373, 0.6015, 0.4774, 0.6015, 0.4774, 0.5186, 0.944, 0.677, 0.9634, 0.677, 0.9634, 0.7536, 0.9344, 0.7536, 0.166, 0.7301, 0.178, 0.6532, 0.2181, 0.6532, 0.2187, 0.7301, 0.9637, 0.8463, 0.9924, 0.8331, 0.9924, 0.8883, 0.9632, 0.8863, 0.5373, 0.6737, 0.5373, 0.5971, 0.5925, 0.597, 0.5925, 0.6737, 0.9923, 0.1114, 0.973, 0.1101, 0.973, 0.05755, 0.9923, 0.05626, 0.06317, 0.9177, 0.05332, 0.8411, 0.08247, 0.8411, 0.08247, 0.9177, 0.3175, 0.8101, 0.2982, 0.8101, 0.2982, 0.7303, 0.3273, 0.7303, 0.6602, 0.4386, 0.6602, 0.5186, 0.608, 0.5184, 0.6067, 0.4384, 0.08254, 0.9723, 0.05332, 0.9742, 0.05332, 0.9177, 0.08254, 0.9197, 0.166, 0.6532, 0.166, 0.5734, 0.2214, 0.5732, 0.2214, 0.653, 0.9669, 0.516, 0.9863, 0.5174, 0.9863, 0.5712, 0.9669, 0.5725, 0.06294, 0.8411, 0.05332, 0.7613, 0.0818, 0.7613, 0.0818, 0.8411, 0.3171, 0.8898, 0.2983, 0.8898, 0.2982, 0.8101, 0.3267, 0.8101, 0.6278, 0.001058, 0.6278, 0.08104, 0.5702, 0.08001, 0.5688, 0.0, 0.9356, 0.9153, 0.9648, 0.913, 0.9648, 0.9773, 0.9356, 0.975, 0.5462, 0.5186, 0.5462, 0.4389, 0.6067, 0.4385, 0.6067, 0.5182, 0.4687, 0.98, 0.4494, 0.9785, 0.4494, 0.9173, 0.4687, 0.9158, 0.2306, 0.6529, 0.2214, 0.5732, 0.2485, 0.5732, 0.2485, 0.6529, 0.955, 0.0, 0.9729, 0.0, 0.973, 0.07664, 0.9459, 0.07664, 0.132, 0.6827, 0.132, 0.7596, 0.08422, 0.758, 0.083, 0.681, 0.8335, 0.9737, 0.8043, 0.9757, 0.8043, 0.9194, 0.8335, 0.9214, 0.377, 0.7224, 0.377, 0.799, 0.3274, 0.7996, 0.3274, 0.7229, 0.973, 0.0, 0.9923, 0.001311, 0.9923, 0.05495, 0.973, 0.05626, 0.5151, 0.9798, 0.5066, 0.9031, 0.5319, 0.9031, 0.5319, 0.9798, 0.9707, 0.1136, 0.9874, 0.1136, 0.9875, 0.1901, 0.9622, 0.1901, 0.4826, 0.1965, 0.4057, 0.2005, 0.4053, 0.1478, 0.4821, 0.1334, 0.2187, 0.7441, 0.2478, 0.7413, 0.2478, 0.8209, 0.2196, 0.8069, 0.083, 0.6047, 0.083, 0.5281, 0.1459, 0.5272, 0.1459, 0.6037, 0.4572, 0.6768, 0.4765, 0.6787, 0.4765, 0.7546, 0.4572, 0.7564, 0.4821, 0.1334, 0.4053, 0.1478, 0.4059, 0.1205, 0.4826, 0.1211, 0.2616, 0.489, 0.2492, 0.4894, 0.2487, 0.4115, 0.2762, 0.411, 0.2616, 0.489, 0.2762, 0.411, 0.3213, 0.4113, 0.3168, 0.4894, 0.4782, 0.9169, 0.5066, 0.9031, 0.5066, 0.9737, 0.4774, 0.9712, 0.5999, 0.5965, 0.5999, 0.5186, 0.6546, 0.5197, 0.6546, 0.5976, 0.1459, 0.6073, 0.1652, 0.6089, 0.1652, 0.6762, 0.1459, 0.6778, 0.9711, 0.6734, 0.9628, 0.5955, 0.9876, 0.5955, 0.9875, 0.6734, 0.9656, 0.2008, 0.982, 0.2008, 0.982, 0.2817, 0.9572, 0.2817, 0.3284, 0.2038, 0.3303, 0.1227, 0.4053, 0.1205, 0.4053, 0.2016, 0.2187, 0.6563, 0.2478, 0.6532, 0.2478, 0.7413, 0.2187, 0.7382, 0.166, 0.4061, 0.166, 0.3253, 0.2438, 0.3262, 0.2438, 0.4071, 0.143, 0.1401, 0.1623, 0.1422, 0.1623, 0.2262, 0.143, 0.2283, 0.4677, 0.8349, 0.4769, 0.9158, 0.4494, 0.9158, 0.4494, 0.8349, 0.9449, 0.8331, 0.9632, 0.8331, 0.9632, 0.913, 0.9356, 0.913, 0.4572, 0.2817, 0.4589, 0.2016, 0.5253, 0.2008, 0.5253, 0.2809, 0.4062, 0.8732, 0.377, 0.8758, 0.377, 0.8026, 0.4062, 0.8051, 0.4073, 0.5217, 0.4073, 0.4418, 0.4774, 0.4423, 0.4774, 0.5222, 0.3874, 0.5644, 0.4067, 0.5661, 0.4067, 0.6359, 0.3874, 0.6376, 0.1452, 0.8411, 0.1355, 0.7612, 0.1644, 0.7612, 0.1643, 0.8411, 0.3076, 0.6477, 0.3267, 0.6477, 0.3267, 0.7289, 0.2978, 0.7289, 0.083, 0.4449, 0.08426, 0.3635, 0.1476, 0.3635, 0.1595, 0.4449, 0.377, 0.7252, 0.4061, 0.7224, 0.4061, 0.8026, 0.3779, 0.7885, 0.3274, 0.4025, 0.3274, 0.3213, 0.4073, 0.3215, 0.4073, 0.4027, 0.1652, 0.6073, 0.1459, 0.6054, 0.1459, 0.529, 0.1652, 0.5272, 0.3866, 0.7212, 0.3769, 0.6399, 0.406, 0.6399, 0.406, 0.7212, 0.2536, 0.2366, 0.2457, 0.2063, 0.2754, 0.2165, 0.2754, 0.2383, 0.2685, 0.1101, 0.2467, 0.1083, 0.2491, 0.08914, 0.2685, 0.08821, 0.8517, 0.5175, 0.8363, 0.5171, 0.8363, 0.4384, 0.8517, 0.4387, 0.8391, 0.5185, 0.8547, 0.5182, 0.8547, 0.5969, 0.8391, 0.5972, 0.8261, 0.5182, 0.8391, 0.5185, 0.8391, 0.5972, 0.811, 0.5969, 0.8363, 0.5171, 0.8232, 0.5174, 0.808, 0.4387, 0.8363, 0.4384])
me_wall.materials.append(mat_material_001)
me_wall.use_remesh_preserve_volume = False
me_wall.use_remesh_preserve_attributes = False
me_wall.use_mirror_vertex_groups = False
me_wall.update()

# ---- objects
ob_wall_001 = bpy.data.objects.new('Wall.001', me_wall)
ob_lamp = bpy.data.objects.new('Lamp', light_lamp)
ob_camera = bpy.data.objects.new('Camera', cam_camera)

# ---- transforms, parenting, visibility, modifiers, constraints
ob_wall_001.location = (0.0, 0.0, 0.0)
ob_wall_001.lineart.crease_threshold = 0.0
ob_lamp.location = (4.076, 1.005, 5.904)
ob_lamp.rotation_euler = (0.6503, 0.05522, 1.866)
ob_lamp.lock_rotations_4d = False
ob_lamp.empty_display_type = 'ARROWS'
ob_lamp.color = (0.0, 0.0, 0.0, 0.0)
ob_lamp.lineart.crease_threshold = 0.0
ob_camera.location = (-0.09473, -77.34, 7.473)
ob_camera.rotation_euler = (1.571, -0.0, 0.0)
ob_camera.scale = (1.0, 1.0, 1.0)
ob_camera.lock_rotations_4d = False
ob_camera.empty_display_type = 'ARROWS'
ob_camera.color = (0.0, 0.0, 0.0, 0.0)
ob_camera.display_type = 'WIRE'
ob_camera.lineart.crease_threshold = 0.0

# ---- collection membership
col_collection_1.objects.link(ob_wall_001)
col_collection_1.objects.link(ob_lamp)
col_collection_1.objects.link(ob_camera)

# ---- scene / render settings (as saved in the file)
scene.camera = ob_camera
scene.frame_start = 1; scene.frame_end = 250; scene.frame_set(1)
scene.render.engine = 'CYCLES'
scene.render.resolution_percentage = 50
scene.render.dither_intensity = 0.0
scene.render.film_transparent = True
scene.cycles.use_denoising = False
scene.cycles.samples = 128
scene.cycles.sampling_pattern = 'TABULATED_SOBOL'
scene.cycles.use_adaptive_sampling = False
scene.cycles.use_light_tree = False
scene.cycles.blur_glossy = 0.0
scene.cycles.sample_clamp_indirect = 0.0
scene.view_settings.view_transform = 'Standard'
bpy.context.view_layer.update()
